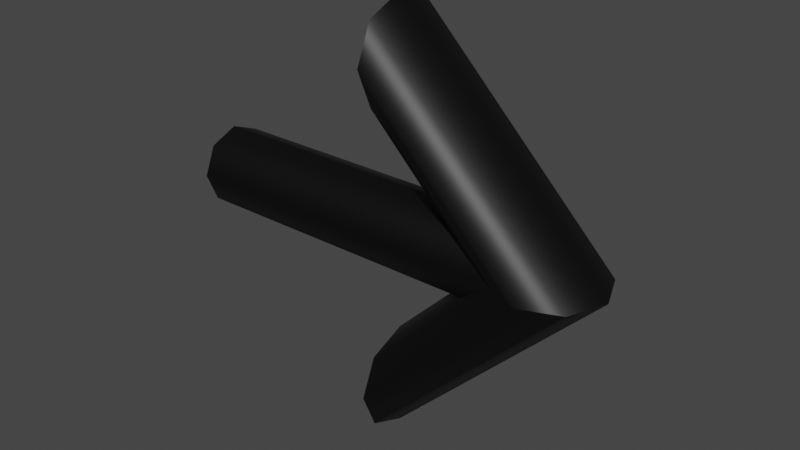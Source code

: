 # Source: arrow.blend  (saved by Blender 3.5.10; exported with 4.5.12 LTS)
import bpy
from mathutils import Matrix  # noqa: F401  (used for matrix-valued properties, if any)

bpy.ops.wm.read_factory_settings(use_empty=True)
scene = bpy.context.scene
scene.name = 'Scene'

# ---- collections
col_collection = bpy.data.collections.new('Collection'); scene.collection.children.link(col_collection)

# ---- materials (node trees are filled in below, after node groups)
mat_material_001 = bpy.data.materials.new('Material.001')
mat_material_001.use_transparent_shadow = False

# ---- node groups
ng_auto_smooth = bpy.data.node_groups.new('Auto Smooth', 'GeometryNodeTree')
_s = ng_auto_smooth.interface.new_socket(name='Geometry', in_out='OUTPUT', socket_type='NodeSocketGeometry')
_s = ng_auto_smooth.interface.new_socket(name='Geometry', in_out='INPUT', socket_type='NodeSocketGeometry')
_s = ng_auto_smooth.interface.new_socket(name='Angle', in_out='INPUT', socket_type='NodeSocketFloat')
_s.subtype = 'ANGLE'
_s.min_value = 0.0
_s.max_value = 3.142
ng_auto_smooth.is_modifier = True
_N = ng_auto_smooth.nodes; _L = ng_auto_smooth.links
n0 = _N.new('NodeGroupOutput'); n0.name = 'Group Output'; n0.location = (480, -100)
n1 = _N.new('NodeGroupInput'); n1.name = 'Group Input'; n1.location = (-420, -300)
n2 = _N.new('NodeGroupInput'); n2.name = 'Group Input.001'; n2.location = (-60, -100)
n3 = _N.new('GeometryNodeSetShadeSmooth'); n3.name = 'Set Shade Smooth'; n3.location = (120, -100)
n3.domain = 'EDGE'
n4 = _N.new('GeometryNodeSetShadeSmooth'); n4.name = 'Set Shade Smooth.001'; n4.location = (300, -100)
n5 = _N.new('GeometryNodeInputMeshEdgeAngle'); n5.name = 'Edge Angle'; n5.location = (-420, -220)
n6 = _N.new('GeometryNodeInputEdgeSmooth'); n6.name = 'Is Edge Smooth'; n6.location = (-60, -160)
n7 = _N.new('GeometryNodeInputShadeSmooth'); n7.name = 'Is Face Smooth'; n7.location = (-240, -340)
n8 = _N.new('FunctionNodeBooleanMath'); n8.name = 'Boolean Math'; n8.location = (-60, -220)
n9 = _N.new('FunctionNodeCompare'); n9.name = 'Compare'; n9.location = (-240, -180)
n9.operation = 'LESS_EQUAL'
_L.new(n5.outputs[0], n9.inputs[0])
_L.new(n4.outputs[0], n0.inputs[0])
_L.new(n1.outputs[1], n9.inputs[1])
_L.new(n9.outputs[0], n8.inputs[0])
_L.new(n7.outputs[0], n8.inputs[1])
_L.new(n2.outputs[0], n3.inputs[0])
_L.new(n6.outputs[0], n3.inputs[1])
_L.new(n3.outputs[0], n4.inputs[0])
_L.new(n8.outputs[0], n3.inputs[2])
n0.is_active_output = True

# ---- material node trees
mat_material_001.use_nodes = True; mat_material_001.node_tree.nodes.clear()
_N = mat_material_001.node_tree.nodes; _L = mat_material_001.node_tree.links
n0 = _N.new('ShaderNodeBsdfPrincipled'); n0.name = 'Principled BSDF'; n0.location = (10, 300)
n0.distribution = 'GGX'
n0.subsurface_method = 'RANDOM_WALK_SKIN'
n0.inputs[0].default_value = (0.0, 0.0, 0.0, 1.0)
n0.inputs[3].default_value = 1.45
n0.inputs[27].default_value = (0.0, 0.0, 0.0, 1.0)
n0.inputs[28].default_value = 1.0
n1 = _N.new('ShaderNodeOutputMaterial'); n1.name = 'Material Output'; n1.location = (300, 300)
_L.new(n0.outputs[0], n1.inputs[0])
n1.is_active_output = True

# ---- world
world_world = bpy.data.worlds.new('World'); scene.world = world_world
world_world.use_nodes = True; world_world.node_tree.nodes.clear()
_N = world_world.node_tree.nodes; _L = world_world.node_tree.links
n0 = _N.new('ShaderNodeOutputWorld'); n0.name = 'World Output'; n0.location = (300, 300)
n1 = _N.new('ShaderNodeBackground'); n1.name = 'Background'; n1.location = (10, 300)
n1.inputs[0].default_value = (0.05088, 0.05088, 0.05088, 1.0)
_L.new(n1.outputs[0], n0.inputs[0])
n0.is_active_output = True
world_world.color = (0.05088, 0.05088, 0.05088)
world_world.use_sun_shadow = False
world_world.sun_shadow_jitter_overblur = 0.0

# ---- meshes
me_cylinder = bpy.data.meshes.new('Cylinder')
me_cylinder.from_pydata([(0.2, 8.742e-09, 0.0), (2.98e-08, 1.303e-15, 0.2), (0.2293, 0.07071, 0.0), (2.671e-08, 0.07071, 0.2293), (0.3, 0.1, 0.0), (2.543e-08, 0.1, 0.3), (0.3707, 0.07071, 0.0), (2.671e-08, 0.07071, 0.3707), (2.98e-08, 1.303e-15, 0.4), (0.3707, -0.07071, 0.0), (3.289e-08, -0.07071, 0.3707), (3.417e-08, -0.1, 0.3), (0.2293, -0.07071, 0.0), (3.289e-08, -0.07071, 0.2293), (0.3, 1.311e-08, 0.075), (0.3, 0.05303, 0.05303), (0.3, 0.075, 2.561e-09), (0.3, 0.05303, -0.05303), (0.3, 1.311e-08, -0.075), (0.3, -0.05303, -0.05303), (0.3, -0.075, 2.561e-09), (0.3, -0.05303, 0.05303), (-0.4, -1.748e-08, 0.075), (-0.4, 0.05303, 0.05303), (-0.4, 0.075, 1.653e-08), (-0.4, 0.05303, -0.05303), (-0.4, -1.748e-08, -0.075), (-0.4, -0.05303, -0.05303), (-0.4, -0.075, 1.653e-08), (-0.4, -0.05303, 0.05303), (2.98e-08, 1.303e-15, -0.2), (2.671e-08, 0.07071, -0.2293), (2.543e-08, 0.1, -0.3), (2.671e-08, 0.07071, -0.3707), (0.4, 1.748e-08, 0.0), (2.98e-08, 1.303e-15, -0.4), (3.289e-08, -0.07071, -0.3707), (0.3, -0.1, 0.0), (3.417e-08, -0.1, -0.3), (3.289e-08, -0.07071, -0.2293)], [], [(0, 1, 3, 2), (2, 3, 5, 4), (4, 5, 7, 6), (6, 7, 8, 34), (34, 8, 10, 9), (9, 10, 11, 37), (3, 1, 13, 11, 10, 8, 7, 5), (37, 11, 13, 12), (12, 13, 1, 0), (0, 2, 4, 6, 34, 9, 37, 12), (14, 21, 20, 19, 18, 17, 16, 15), (22, 23, 24, 25, 26, 27, 28, 29), (21, 14, 22, 29), (19, 20, 28, 27), (17, 18, 26, 25), (15, 16, 24, 23), (20, 21, 29, 28), (18, 19, 27, 26), (16, 17, 25, 24), (14, 15, 23, 22), (0, 2, 31, 30), (2, 4, 32, 31), (4, 6, 33, 32), (6, 34, 35, 33), (34, 9, 36, 35), (9, 37, 38, 36), (31, 32, 33, 35, 36, 38, 39, 30), (37, 12, 39, 38), (12, 0, 30, 39)])
me_cylinder.polygons.foreach_set('use_smooth', [True] * 29)
_k = set([(0, 2), (0, 12), (1, 3), (1, 13), (2, 4), (3, 5), (4, 6), (5, 7), (6, 34), (7, 8), (8, 10), (9, 34), (9, 37), (10, 11), (11, 13), (12, 37), (14, 15), (14, 21), (15, 16), (16, 17), (17, 18), (18, 19), (19, 20), (20, 21), (22, 23), (22, 29), (23, 24), (24, 25), (25, 26), (26, 27), (27, 28), (28, 29), (30, 31), (30, 39), (31, 32), (32, 33), (33, 35), (35, 36), (36, 38), (38, 39)])
me_cylinder.attributes.new('sharp_edge', 'BOOLEAN', 'EDGE').data.foreach_set('value', [ (min(e.vertices), max(e.vertices)) in _k for e in me_cylinder.edges])
_uv = me_cylinder.uv_layers.new(name='UVMap')
_uv.uv.foreach_set('vector', [1.0, 0.5, 1.0, 1.0, 0.875, 1.0, 0.875, 0.5, 0.875, 0.5, 0.875, 1.0, 0.75, 1.0, 0.75, 0.5, 0.75, 0.5, 0.75, 1.0, 0.625, 1.0, 0.625, 0.5, 0.625, 0.5, 0.625, 1.0, 0.5, 1.0, 0.5, 0.5, 0.5, 0.5, 0.5, 1.0, 0.375, 1.0, 0.375, 0.5, 0.375, 0.5, 0.375, 1.0, 0.25, 1.0, 0.25, 0.5, 0.4197, 0.4197, 0.25, 0.49, 0.08029, 0.4197, 0.01, 0.25, 0.08029, 0.08029, 0.25, 0.01, 0.4197, 0.08029, 0.49, 0.25, 0.25, 0.5, 0.25, 1.0, 0.125, 1.0, 0.125, 0.5, 0.125, 0.5, 0.125, 1.0, 0.0, 1.0, 0.0, 0.5, 0.75, 0.49, 0.9197, 0.4197, 0.99, 0.25, 0.9197, 0.08029, 0.75, 0.01, 0.5803, 0.08029, 0.51, 0.25, 0.5803, 0.4197, 0.75, 0.49, 0.5803, 0.4197, 0.51, 0.25, 0.5803, 0.08029, 0.75, 0.01, 0.9197, 0.08029, 0.99, 0.25, 0.9197, 0.4197, 0.75, 0.49, 0.9197, 0.4197, 0.99, 0.25, 0.9197, 0.08029, 0.75, 0.01, 0.5803, 0.08029, 0.51, 0.25, 0.5803, 0.4197, 0.5803, 0.4197, 0.75, 0.49, 0.75, 0.49, 0.5803, 0.4197, 0.5803, 0.08029, 0.51, 0.25, 0.51, 0.25, 0.5803, 0.08029, 0.9197, 0.08029, 0.75, 0.01, 0.75, 0.01, 0.9197, 0.08029, 0.9197, 0.4197, 0.99, 0.25, 0.99, 0.25, 0.9197, 0.4197, 0.51, 0.25, 0.5803, 0.4197, 0.5803, 0.4197, 0.51, 0.25, 0.75, 0.01, 0.5803, 0.08029, 0.5803, 0.08029, 0.75, 0.01, 0.99, 0.25, 0.9197, 0.08029, 0.9197, 0.08029, 0.99, 0.25, 0.75, 0.49, 0.9197, 0.4197, 0.9197, 0.4197, 0.75, 0.49, 1.0, 0.5, 0.875, 0.5, 0.875, 1.0, 1.0, 1.0, 0.875, 0.5, 0.75, 0.5, 0.75, 1.0, 0.875, 1.0, 0.75, 0.5, 0.625, 0.5, 0.625, 1.0, 0.75, 1.0, 0.625, 0.5, 0.5, 0.5, 0.5, 1.0, 0.625, 1.0, 0.5, 0.5, 0.375, 0.5, 0.375, 1.0, 0.5, 1.0, 0.375, 0.5, 0.25, 0.5, 0.25, 1.0, 0.375, 1.0, 0.4197, 0.4197, 0.49, 0.25, 0.4197, 0.08029, 0.25, 0.01, 0.08029, 0.08029, 0.01, 0.25, 0.08029, 0.4197, 0.25, 0.49, 0.25, 0.5, 0.125, 0.5, 0.125, 1.0, 0.25, 1.0, 0.125, 0.5, 0.0, 0.5, 0.0, 1.0, 0.125, 1.0])
me_cylinder.materials.append(mat_material_001)
me_cylinder.update()

# ---- objects
ob_cylinder = bpy.data.objects.new('Cylinder', me_cylinder)

# ---- transforms, parenting, visibility, modifiers, constraints
ob_cylinder.location = (0.0, 0.0, 0.0)
_m = ob_cylinder.modifiers.new('Auto Smooth', 'NODES')
_m.node_group = ng_auto_smooth
_gi = [s.identifier for s in ng_auto_smooth.interface.items_tree if s.item_type == 'SOCKET' and s.in_out == 'INPUT']
_m[_gi[1]] = 1.396  # Angle

# ---- collection membership
col_collection.objects.link(ob_cylinder)

# ---- scene / render settings (as saved in the file)
scene.frame_start = 1; scene.frame_end = 250; scene.frame_set(1)
scene.render.engine = 'BLENDER_EEVEE_NEXT'
scene.cycles.sampling_pattern = 'TABULATED_SOBOL'
scene.view_settings.view_transform = 'Filmic'
bpy.context.view_layer.update()

# ---- added for rendering (the .blend has no active camera and no usable light): camera, sun
cam_auto = bpy.data.cameras.new('AutoCamera')
cam_auto.lens = 50.0
cam_auto.sensor_width = 36.0
cam_auto.clip_end = 1000.0
ob_auto_camera = bpy.data.objects.new('AutoCamera', cam_auto)
scene.collection.objects.link(ob_auto_camera)
ob_auto_camera.location = (1.063, -1.2756, 0.850402)
ob_auto_camera.rotation_euler = (1.09748, -7.21219e-08, 0.694738)
scene.camera = ob_auto_camera
light_auto_sun = bpy.data.lights.new('AutoSun', 'SUN')
light_auto_sun.energy = 3.0
light_auto_sun.angle = 0.0523599
ob_auto_sun = bpy.data.objects.new('AutoSun', light_auto_sun)
scene.collection.objects.link(ob_auto_sun)
ob_auto_sun.rotation_euler = (0.872665, 0.174533, 0.523599)
bpy.context.view_layer.update()
